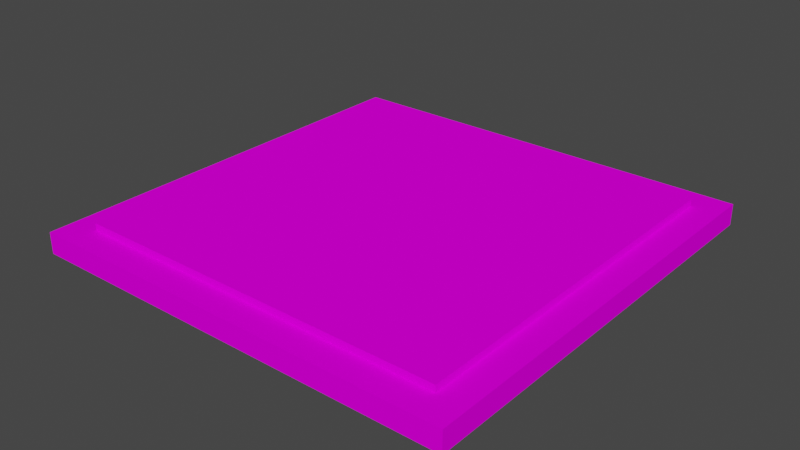 # Source: FloorLight.blend  (saved by Blender 2.91.10; exported with 4.5.12 LTS)
import bpy
from mathutils import Matrix  # noqa: F401  (used for matrix-valued properties, if any)

bpy.ops.wm.read_factory_settings(use_empty=True)
scene = bpy.context.scene
scene.name = 'Scene'

# ---- collections
col_collection = bpy.data.collections.new('Collection'); scene.collection.children.link(col_collection)

# ---- images (referenced by path relative to the original .blend; pixels are not part of the script)
import os
ASSET_DIR = os.environ.get("B2B_ASSET_DIR", "")  # directory of the original .blend (textures are referenced by path, not embedded)
HERE = os.path.dirname(os.path.abspath(__file__))  # packed textures are extracted next to this script under _unpacked/

def load_image(name, relpath, width, height, colorspace="sRGB"):
    """Load a texture the original file referenced (path relative to the .blend, or extracted next to this script)."""
    p = next((c for c in (os.path.join(HERE, relpath), os.path.join(ASSET_DIR, relpath)) if relpath and os.path.exists(c)), "")
    if p:
        img = bpy.data.images.load(p, check_existing=True)
        img.name = name
    else:  # same state as the original file: an image datablock whose file is absent (Cycles renders it pink)
        img = bpy.data.images.new(name, width, height)
        img.source = "FILE"
        img.filepath = "//" + (relpath or name)
    img.colorspace_settings.name = colorspace
    return img
img_palette128_png = load_image('Palette128.png', 'Palette128.png', 1024, 1024, 'sRGB')
img_palette128_png_001 = load_image('Palette128.png.001', 'Palette128.png', 1024, 1024, 'sRGB')

# ---- materials (node trees are filled in below, after node groups)
mat_palette64 = bpy.data.materials.new('Palette64')
mat_palette64.use_transparent_shadow = False
mat_palette64_001 = bpy.data.materials.new('Palette64.001')
mat_palette64_001.use_transparent_shadow = False

# ---- material node trees
mat_palette64.use_nodes = True; mat_palette64.node_tree.nodes.clear()
_N = mat_palette64.node_tree.nodes; _L = mat_palette64.node_tree.links
n0 = _N.new('ShaderNodeOutputMaterial'); n0.name = 'Material Output'; n0.location = (300, 300)
n1 = _N.new('ShaderNodeTexImage'); n1.name = 'Image Texture'; n1.location = (-144, 723)
n1.image = img_palette128_png
n2 = _N.new('ShaderNodeBsdfDiffuse'); n2.name = 'Diffuse BSDF'; n2.location = (121, 408)
_L.new(n1.outputs[0], n2.inputs[0])
_L.new(n2.outputs[0], n0.inputs[0])
n0.is_active_output = True
mat_palette64_001.use_nodes = True; mat_palette64_001.node_tree.nodes.clear()
_N = mat_palette64_001.node_tree.nodes; _L = mat_palette64_001.node_tree.links
n0 = _N.new('ShaderNodeOutputMaterial'); n0.name = 'Material Output'; n0.location = (300, 300)
n1 = _N.new('ShaderNodeTexImage'); n1.name = 'Image Texture'; n1.location = (-144, 723)
n1.image = img_palette128_png_001
n2 = _N.new('ShaderNodeBsdfDiffuse'); n2.name = 'Diffuse BSDF'; n2.location = (121, 408)
_L.new(n1.outputs[0], n2.inputs[0])
_L.new(n2.outputs[0], n0.inputs[0])
n0.is_active_output = True

# ---- world
world_world = bpy.data.worlds.new('World'); scene.world = world_world
world_world.use_nodes = True; world_world.node_tree.nodes.clear()
_N = world_world.node_tree.nodes; _L = world_world.node_tree.links
n0 = _N.new('ShaderNodeOutputWorld'); n0.name = 'World Output'; n0.location = (300, 300)
n1 = _N.new('ShaderNodeBackground'); n1.name = 'Background'; n1.location = (10, 300)
n1.inputs[0].default_value = (0.05088, 0.05088, 0.05088, 1.0)
_L.new(n1.outputs[0], n0.inputs[0])
n0.is_active_output = True
world_world.color = (0.05088, 0.05088, 0.05088)
world_world.use_sun_shadow = False
world_world.sun_shadow_jitter_overblur = 0.0

# ---- meshes
me_cube_001 = bpy.data.meshes.new('Cube.001')
me_cube_001.from_pydata([(-0.5, -0.5, 0.0), (-0.5, -0.5, 0.04901), (-0.5, 0.5, 0.0), (-0.5, 0.5, 0.04901), (0.5, -0.5, 0.0), (0.5, -0.5, 0.04901), (0.5, 0.5, 0.0), (0.5, 0.5, 0.04901)], [], [(0, 1, 3, 2), (2, 3, 7, 6), (6, 7, 5, 4), (4, 5, 1, 0), (2, 6, 4, 0), (7, 3, 1, 5)])
_uv = me_cube_001.uv_layers.new(name='UVMap')
_uv.uv.foreach_set('vector', [0.031, 0.1719, 0.04041, 0.1719, 0.04041, 0.1781, 0.031, 0.1781, 0.031, 0.1781, 0.04041, 0.1781, 0.04041, 0.1842, 0.031, 0.1842, 0.031, 0.1842, 0.04041, 0.1842, 0.04041, 0.1904, 0.031, 0.1904, 0.031, 0.1904, 0.04041, 0.1904, 0.04041, 0.1966, 0.031, 0.1966, 0.02159, 0.1842, 0.031, 0.1842, 0.031, 0.1904, 0.02159, 0.1904, 0.02561, 0.1829, 0.03502, 0.1829, 0.03502, 0.189, 0.02561, 0.189])
me_cube_001.materials.append(mat_palette64)
me_cube_001.use_remesh_fix_poles = True
me_cube_001.use_remesh_preserve_attributes = False
me_cube_001.use_mirror_vertex_groups = False
me_cube_001.update()
me_cube_002 = bpy.data.meshes.new('Cube.002')
me_cube_002.from_pydata([(-0.5, -0.5, 0.0), (-0.5, -0.5, 0.04901), (-0.5, 0.5, 0.0), (-0.5, 0.5, 0.04901), (0.5, -0.5, 0.0), (0.5, -0.5, 0.04901), (0.5, 0.5, 0.0), (0.5, 0.5, 0.04901)], [], [(0, 1, 3, 2), (2, 3, 7, 6), (6, 7, 5, 4), (4, 5, 1, 0), (2, 6, 4, 0), (7, 3, 1, 5)])
_uv = me_cube_002.uv_layers.new(name='UVMap')
_uv.uv.foreach_set('vector', [0.8379, 0.4393, 0.8474, 0.4393, 0.8474, 0.4455, 0.8379, 0.4455, 0.8379, 0.4455, 0.8474, 0.4455, 0.8474, 0.4517, 0.8379, 0.4517, 0.8379, 0.4517, 0.8474, 0.4517, 0.8474, 0.4579, 0.8379, 0.4579, 0.8379, 0.4579, 0.8474, 0.4579, 0.8474, 0.464, 0.8379, 0.464, 0.8285, 0.4517, 0.8379, 0.4517, 0.8379, 0.4579, 0.8285, 0.4579, 0.8325, 0.4503, 0.842, 0.4503, 0.842, 0.4565, 0.8325, 0.4565])
me_cube_002.materials.append(mat_palette64_001)
me_cube_002.use_remesh_fix_poles = True
me_cube_002.use_remesh_preserve_attributes = False
me_cube_002.use_mirror_vertex_groups = False
me_cube_002.update()

# ---- objects
ob_base = bpy.data.objects.new('Base', me_cube_001)
ob_light = bpy.data.objects.new('Light', me_cube_002)

# ---- transforms, parenting, visibility, modifiers, constraints
ob_base.location = (0.0, 0.0, -0.02182)
ob_base.scale = (0.8402, 0.8402, 0.8402)
ob_base.lineart.crease_threshold = 0.0
ob_light.location = (0.0, 0.0, -0.008309)
ob_light.scale = (0.7307, 0.7307, 0.8402)
ob_light.lineart.crease_threshold = 0.0

# ---- collection membership
col_collection.objects.link(ob_base)
col_collection.objects.link(ob_light)

# ---- scene / render settings (as saved in the file)
scene.frame_start = 1; scene.frame_end = 250; scene.frame_set(1)
scene.render.engine = 'BLENDER_EEVEE_NEXT'
scene.cycles.use_denoising = False
scene.cycles.samples = 128
scene.cycles.sampling_pattern = 'TABULATED_SOBOL'
scene.cycles.use_adaptive_sampling = False
scene.cycles.use_light_tree = False
scene.view_settings.view_transform = 'Filmic'
bpy.context.view_layer.update()

# ---- added for rendering (the .blend has no active camera and no usable light): camera, sun
cam_auto = bpy.data.cameras.new('AutoCamera')
cam_auto.lens = 50.0
cam_auto.sensor_width = 36.0
cam_auto.clip_end = 1000.0
ob_auto_camera = bpy.data.objects.new('AutoCamera', cam_auto)
scene.collection.objects.link(ob_auto_camera)
ob_auto_camera.location = (1.10056, -1.32067, 0.885973)
ob_auto_camera.rotation_euler = (1.09748, -7.21219e-08, 0.694738)
scene.camera = ob_auto_camera
light_auto_sun = bpy.data.lights.new('AutoSun', 'SUN')
light_auto_sun.energy = 3.0
light_auto_sun.angle = 0.0523599
ob_auto_sun = bpy.data.objects.new('AutoSun', light_auto_sun)
scene.collection.objects.link(ob_auto_sun)
ob_auto_sun.rotation_euler = (0.872665, 0.174533, 0.523599)
bpy.context.view_layer.update()

